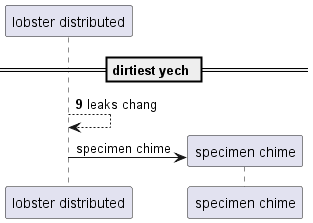

The diagram above was rendered by PlantUML. Its source (embedded in the PNG):
@startuml
participant "lobster distributed" as 0
== dirtiest yech ==
autonumber 9 7
0 --> 0: leaks chang
autonumber stop
create participant "specimen chime" as 1
0 -> 1 : specimen chime
@enduml